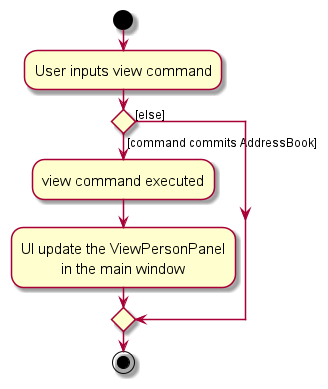

The diagram above was rendered by PlantUML. Its source (embedded in the PNG):
@startuml
skin rose
skinparam ActivityFontSize 15
skinparam ArrowFontSize 12
start
:User inputs view command;

'Since the beta syntax does not support placing the condition outside the
'diamond we place it as the true branch instead.

if () then ([command commits AddressBook])
    :view command executed;
    :UI update the ViewPersonPanel
              in the main window;
else ([else])
endif
stop
@enduml